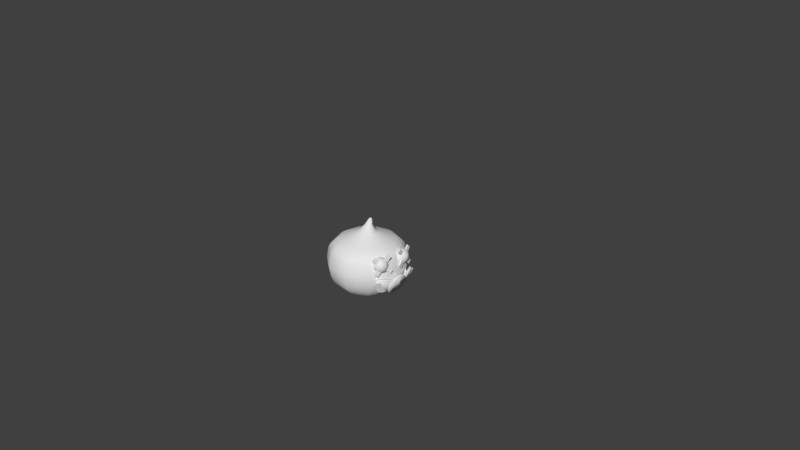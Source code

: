 # Source: Slime_Character.blend  (saved by Blender 2.79.0; exported with 4.5.12 LTS)
import bpy
from mathutils import Matrix  # noqa: F401  (used for matrix-valued properties, if any)

bpy.ops.wm.read_factory_settings(use_empty=True)
scene = bpy.context.scene
scene.name = 'Scene'

# ---- collections
col_collection_1 = bpy.data.collections.new('Collection 1'); scene.collection.children.link(col_collection_1)
col_collection_2 = bpy.data.collections.new('Collection 2'); scene.collection.children.link(col_collection_2)
col_collection_3 = bpy.data.collections.new('Collection 3'); scene.collection.children.link(col_collection_3)

# ---- world
world_world = bpy.data.worlds.new('World'); scene.world = world_world
world_world.color = (0.05088, 0.05088, 0.05088)
world_world.use_sun_shadow = False
world_world.sun_shadow_jitter_overblur = 0.0
world_world.cycles.sampling_method = 'MANUAL'

# ---- cameras
cam_camera = bpy.data.cameras.new('Camera')
cam_camera.clip_end = 100.0
cam_camera.lens = 35.0
cam_camera.sensor_width = 32.0
cam_camera.sensor_height = 18.0
cam_camera.ortho_scale = 7.314
cam_camera.dof.focus_distance = 0.0
cam_camera.dof.aperture_fstop = 128.0

# ---- meshes
me_cube_002 = bpy.data.meshes.new('Cube.002')
me_cube_002.from_pydata([(-16.21, -1.0, -0.445), (-15.64, -1.0, 1.514), (-14.54, 1.0, -0.6916), (-13.97, 1.0, 1.267), (-14.25, -1.0, -0.7339), (-13.68, -1.0, 1.225), (-12.58, 1.0, -0.9804), (-12.01, 1.0, 0.9782), (-12.24, -0.2439, -1.03), (-14.41, -0.3962, -5.484), (-15.37, -0.5485, -6.068), (-16.17, -0.7008, -5.95), (-16.83, -0.853, -5.129), (-14.48, -0.853, 1.343), (-13.5, -0.7008, 1.198), (-12.72, -0.5485, 1.083), (-12.11, -0.3962, 0.9933), (-11.67, -0.2439, 0.9286), (-14.87, -0.853, -5.418), (-14.21, -0.7008, -6.239), (-13.41, -0.5485, -6.357), (-12.46, -0.3962, -5.773), (-10.28, -0.2439, -1.319), (-9.715, -0.2439, 0.6397), (-10.15, -0.3962, 0.7045), (-10.76, -0.5485, 0.7938), (-11.54, -0.7008, 0.9096), (-12.53, -0.853, 1.054), (-16.83, -0.9265, -3.886), (-13.08, -0.9265, 1.135), (-15.03, -0.9265, 1.424), (-14.88, -0.9265, -4.175), (-13.64, -0.3201, -4.357), (-11.87, -0.3201, 0.9579), (-11.68, -0.3201, -4.645), (-9.914, -0.3201, 0.6691), (-11.36, -0.06622, 0.8825), (-11.26, 0.1115, 0.8673), (-11.36, 0.2892, 0.8825), (-11.67, 0.4669, 0.9286), (-12.2, 0.6446, 1.006), (-12.96, 0.8223, 1.118), (-9.969, -0.06622, -1.365), (-9.866, 0.1115, -1.38), (-9.969, 0.2892, -1.365), (-10.28, 0.4669, -1.319), (-10.81, 0.6446, -1.241), (-11.57, 0.8223, -1.129), (-13.53, 0.8223, -0.8404), (-12.77, 0.6446, -0.9522), (-12.24, 0.4669, -1.03), (-11.93, 0.2892, -1.076), (-11.82, 0.1115, -1.091), (-11.93, -0.06622, -1.076), (-11.0, 0.8223, 0.8294), (-10.24, 0.6446, 0.7177), (-9.715, 0.4669, 0.6397), (-9.402, 0.2892, 0.5937), (-9.299, 0.1115, 0.5785), (-9.402, -0.06622, 0.5937)], [], [(48, 41, 3, 2), (2, 3, 7, 6), (31, 29, 5, 4), (4, 5, 1, 0), (28, 31, 4, 0), (29, 30, 1, 5), (59, 36, 17, 23), (35, 33, 16, 24), (24, 16, 15, 25), (25, 15, 14, 26), (26, 14, 13, 27), (53, 42, 22, 8), (32, 34, 21, 9), (9, 21, 20, 10), (10, 20, 19, 11), (11, 19, 18, 12), (42, 59, 23, 22), (34, 35, 24, 21), (21, 24, 25, 20), (20, 25, 26, 19), (19, 26, 27, 18), (28, 30, 13, 12), (12, 13, 14, 11), (11, 14, 15, 10), (10, 15, 16, 9), (32, 33, 17, 8), (0, 1, 30, 28), (27, 13, 30, 29), (12, 18, 31, 28), (18, 27, 29, 31), (9, 16, 33, 32), (22, 23, 35, 34), (8, 22, 34, 32), (23, 17, 33, 35), (6, 7, 54, 47), (47, 54, 55, 46), (46, 55, 56, 45), (45, 56, 57, 44), (44, 57, 58, 43), (43, 58, 59, 42), (2, 6, 47, 48), (48, 47, 46, 49), (49, 46, 45, 50), (50, 45, 44, 51), (51, 44, 43, 52), (52, 43, 42, 53), (7, 3, 41, 54), (54, 41, 40, 55), (55, 40, 39, 56), (56, 39, 38, 57), (57, 38, 37, 58), (58, 37, 36, 59), (8, 17, 36, 53), (53, 36, 37, 52), (52, 37, 38, 51), (51, 38, 39, 50), (50, 39, 40, 49), (49, 40, 41, 48)])
me_cube_002.use_remesh_preserve_volume = False
me_cube_002.use_remesh_preserve_attributes = False
me_cube_002.use_mirror_vertex_groups = False
me_cube_002.update()
me_cube_001 = bpy.data.meshes.new('Cube.001')
me_cube_001.from_pydata([(-1.0, -1.0, -1.0), (-1.0, -1.0, 1.0), (-1.0, 1.0, -1.0), (-1.0, 1.0, 1.0), (1.0, -1.0, -1.0), (1.0, -1.0, 1.0), (1.0, 1.0, -1.0), (1.0, 1.0, 1.0), (-1.0, -1.0, 1.0), (-1.0, 1.0, 1.0), (1.0, 1.0, 1.0), (1.0, -1.0, 1.0), (-1.0, -1.0, -1.0), (-1.0, -1.0, 1.0), (1.0, -1.0, 1.0), (1.0, -1.0, -1.0), (-1.0, 1.0, 1.0), (-1.0, 1.0, -1.0), (1.0, 1.0, -1.0), (1.0, 1.0, 1.0), (-1.0, 1.0, -1.0), (-1.0, -1.0, -1.0), (1.0, 1.0, -1.0), (1.0, -1.0, -1.0), (-1.0, -1.0, 5.591), (-1.0, 1.0, 5.591), (1.0, 1.0, 5.591), (1.0, -1.0, 5.591), (-1.0, -5.591, -1.0), (-1.0, -5.591, 1.0), (1.0, -5.591, 1.0), (1.0, -5.591, -1.0), (-1.0, 5.591, 1.0), (-1.0, 5.591, -1.0), (1.0, 5.591, -1.0), (1.0, 5.591, 1.0), (-1.0, 1.0, -5.591), (-1.0, -1.0, -5.591), (1.0, 1.0, -5.591), (1.0, -1.0, -5.591)], [], [(0, 1, 3, 2), (3, 7, 19, 16), (6, 7, 5, 4), (5, 1, 13, 14), (0, 2, 20, 21), (1, 5, 11, 8), (10, 9, 25, 26), (7, 3, 9, 10), (5, 7, 10, 11), (3, 1, 8, 9), (13, 12, 28, 29), (4, 5, 14, 15), (1, 0, 12, 13), (0, 4, 15, 12), (9, 8, 24, 25), (2, 3, 16, 17), (7, 6, 18, 19), (6, 2, 17, 18), (23, 21, 37, 39), (6, 4, 23, 22), (4, 0, 21, 23), (2, 6, 22, 20), (26, 25, 24, 27), (31, 30, 29, 28), (33, 32, 35, 34), (36, 38, 39, 37), (17, 16, 32, 33), (15, 14, 30, 31), (21, 20, 36, 37), (11, 10, 26, 27), (18, 17, 33, 34), (12, 15, 31, 28), (20, 22, 38, 36), (8, 11, 27, 24), (16, 19, 35, 32), (14, 13, 29, 30), (22, 23, 39, 38), (19, 18, 34, 35)])
me_cube_001.use_remesh_preserve_volume = False
me_cube_001.use_remesh_preserve_attributes = False
me_cube_001.use_mirror_vertex_groups = False
me_cube_001.update()
me_cube = bpy.data.meshes.new('Cube')
me_cube.from_pydata([(-1.0, -1.0, -1.0), (-1.0, -1.0, 1.0), (-1.0, 1.0, -1.0), (-1.0, 1.0, 1.0), (1.0, -1.0, -1.0), (1.0, -1.0, 1.0), (1.0, 1.0, -1.0), (1.0, 1.0, 1.0), (-1.0, -1.0, 1.0), (-1.0, 1.0, 1.0), (1.0, 1.0, 1.0), (1.0, -1.0, 1.0), (-1.0, -1.0, -1.0), (-1.0, -1.0, 1.0), (1.0, -1.0, 1.0), (1.0, -1.0, -1.0), (-1.0, 1.0, 1.0), (-1.0, 1.0, -1.0), (1.0, 1.0, -1.0), (1.0, 1.0, 1.0), (-1.0, 1.0, -1.0), (-1.0, -1.0, -1.0), (1.0, 1.0, -1.0), (1.0, -1.0, -1.0), (-1.0, -1.0, 5.591), (-1.0, 1.0, 5.591), (1.0, 1.0, 5.591), (1.0, -1.0, 5.591), (-1.0, -5.591, -1.0), (-1.0, -5.591, 1.0), (1.0, -5.591, 1.0), (1.0, -5.591, -1.0), (-1.0, 5.591, 1.0), (-1.0, 5.591, -1.0), (1.0, 5.591, -1.0), (1.0, 5.591, 1.0), (-1.0, 1.0, -5.591), (-1.0, -1.0, -5.591), (1.0, 1.0, -5.591), (1.0, -1.0, -5.591)], [], [(0, 1, 3, 2), (3, 7, 19, 16), (6, 7, 5, 4), (5, 1, 13, 14), (0, 2, 20, 21), (1, 5, 11, 8), (10, 9, 25, 26), (7, 3, 9, 10), (5, 7, 10, 11), (3, 1, 8, 9), (13, 12, 28, 29), (4, 5, 14, 15), (1, 0, 12, 13), (0, 4, 15, 12), (9, 8, 24, 25), (2, 3, 16, 17), (7, 6, 18, 19), (6, 2, 17, 18), (23, 21, 37, 39), (6, 4, 23, 22), (4, 0, 21, 23), (2, 6, 22, 20), (26, 25, 24, 27), (31, 30, 29, 28), (33, 32, 35, 34), (36, 38, 39, 37), (17, 16, 32, 33), (15, 14, 30, 31), (21, 20, 36, 37), (11, 10, 26, 27), (18, 17, 33, 34), (12, 15, 31, 28), (20, 22, 38, 36), (8, 11, 27, 24), (16, 19, 35, 32), (14, 13, 29, 30), (22, 23, 39, 38), (19, 18, 34, 35)])
me_cube.use_remesh_preserve_volume = False
me_cube.use_remesh_preserve_attributes = False
me_cube.use_mirror_vertex_groups = False
me_cube.update()
me_icosphere_003 = bpy.data.meshes.new('Icosphere.003')
me_icosphere_003.from_pydata([(0.0, 0.0, -1.0), (0.7236, -0.5257, -0.4472), (-0.2764, -0.8506, -0.4472), (-0.8944, 0.0, -0.4472), (-0.2764, 0.8506, -0.4472), (0.7236, 0.5257, -0.4472), (0.2764, -0.8506, 0.4472), (-0.7236, -0.5257, 0.4472), (-0.7236, 0.5257, 0.4472), (0.2764, 0.8506, 0.4472), (0.8944, 0.0, 0.4472), (0.0, 0.0, 1.0), (-0.1625, -0.5, -0.8507), (0.4253, -0.309, -0.8507), (0.2629, -0.809, -0.5257), (0.8506, 0.0, -0.5257), (0.4253, 0.309, -0.8507), (-0.5257, 0.0, -0.8507), (-0.6882, -0.5, -0.5257), (-0.1625, 0.5, -0.8507), (-0.6882, 0.5, -0.5257), (0.2629, 0.809, -0.5257), (0.9511, -0.309, 0.0), (0.9511, 0.309, 0.0), (0.0, -1.0, 0.0), (0.5878, -0.809, 0.0), (-0.9511, -0.309, 0.0), (-0.5878, -0.809, 0.0), (-0.5878, 0.809, 0.0), (-0.9511, 0.309, 0.0), (0.5878, 0.809, 0.0), (0.0, 1.0, 0.0), (0.6882, -0.5, 0.5257), (-0.2629, -0.809, 0.5257), (-0.8506, 0.0, 0.5257), (-0.2629, 0.809, 0.5257), (0.6882, 0.5, 0.5257), (0.1625, -0.5, 0.8507), (0.5257, 0.0, 0.8507), (-0.4253, -0.309, 0.8507), (-0.4253, 0.309, 0.8507), (0.1625, 0.5, 0.8507)], [], [(0, 13, 12), (1, 13, 15), (0, 12, 17), (0, 17, 19), (0, 19, 16), (1, 15, 22), (2, 14, 24), (3, 18, 26), (4, 20, 28), (5, 21, 30), (1, 22, 25), (2, 24, 27), (3, 26, 29), (4, 28, 31), (5, 30, 23), (6, 32, 37), (7, 33, 39), (8, 34, 40), (9, 35, 41), (10, 36, 38), (38, 41, 11), (38, 36, 41), (36, 9, 41), (41, 40, 11), (41, 35, 40), (35, 8, 40), (40, 39, 11), (40, 34, 39), (34, 7, 39), (39, 37, 11), (39, 33, 37), (33, 6, 37), (37, 38, 11), (37, 32, 38), (32, 10, 38), (23, 36, 10), (23, 30, 36), (30, 9, 36), (31, 35, 9), (31, 28, 35), (28, 8, 35), (29, 34, 8), (29, 26, 34), (26, 7, 34), (27, 33, 7), (27, 24, 33), (24, 6, 33), (25, 32, 6), (25, 22, 32), (22, 10, 32), (30, 31, 9), (30, 21, 31), (21, 4, 31), (28, 29, 8), (28, 20, 29), (20, 3, 29), (26, 27, 7), (26, 18, 27), (18, 2, 27), (24, 25, 6), (24, 14, 25), (14, 1, 25), (22, 23, 10), (22, 15, 23), (15, 5, 23), (16, 21, 5), (16, 19, 21), (19, 4, 21), (19, 20, 4), (19, 17, 20), (17, 3, 20), (17, 18, 3), (17, 12, 18), (12, 2, 18), (15, 16, 5), (15, 13, 16), (13, 0, 16), (12, 14, 2), (12, 13, 14), (13, 1, 14)])
me_icosphere_003.polygons.foreach_set('use_smooth', [True] * 80)
me_icosphere_003.use_remesh_preserve_volume = False
me_icosphere_003.use_remesh_preserve_attributes = False
me_icosphere_003.use_mirror_vertex_groups = False
me_icosphere_003.update()
me_circle_004 = bpy.data.meshes.new('Circle.004')
me_circle_004.from_pydata([(-0.009506, 0.5293, -0.02863), (-0.3276, 0.4584, 0.03762), (-0.5649, 0.2647, 0.07273), (-0.654, 5.96e-08, 0.0788), (-0.5649, -0.2647, 0.07273), (-0.3276, -0.4584, 0.03762), (-0.009506, -0.5293, -0.02863), (0.3051, -0.4584, -0.1054), (0.534, -0.2647, -0.1659), (0.6175, -1.639e-07, -0.1888), (0.534, 0.2647, -0.1659), (0.3051, 0.4584, -0.1054), (-0.3005, 0.4584, 0.1191), (0.01756, 0.5293, 0.05288), (-0.5379, 0.2647, 0.1542), (-0.627, 5.96e-08, 0.1603), (-0.5379, -0.2647, 0.1542), (-0.3005, -0.4584, 0.1191), (0.01756, -0.5293, 0.05288), (0.3322, -0.4584, -0.02386), (0.5611, -0.2647, -0.08438), (0.6446, -1.639e-07, -0.1073), (0.5611, 0.2647, -0.08438), (0.3322, 0.4584, -0.02386)], [], [(5, 6, 18, 17), (2, 3, 15, 14), (9, 10, 22, 21), (6, 7, 19, 18), (3, 4, 16, 15), (10, 11, 23, 22), (0, 1, 12, 13), (7, 8, 20, 19), (4, 5, 17, 16), (11, 0, 13, 23), (1, 2, 14, 12), (8, 9, 21, 20), (21, 22, 20), (20, 22, 23, 19), (19, 23, 13, 18), (12, 17, 18, 13), (14, 16, 17, 12), (15, 16, 14), (9, 8, 10), (8, 7, 11, 10), (7, 6, 0, 11), (1, 0, 6, 5), (2, 1, 5, 4), (3, 2, 4)])
me_circle_004.polygons.foreach_set('use_smooth', [True] * 24)
me_circle_004.use_remesh_preserve_volume = False
me_circle_004.use_remesh_preserve_attributes = False
me_circle_004.use_mirror_vertex_groups = False
me_circle_004.update()
me_icosphere = bpy.data.meshes.new('Icosphere')
me_icosphere.from_pydata([(0.0, 0.0, -1.0), (0.7236, -0.5257, -0.4472), (-0.2764, -0.8506, -0.4472), (-0.8944, 0.0, -0.4472), (-0.2764, 0.8506, -0.4472), (0.7236, 0.5257, -0.4472), (0.2764, -0.8506, 0.4472), (-0.7236, -0.5257, 0.4472), (-0.7236, 0.5257, 0.4472), (0.2764, 0.8506, 0.4472), (0.8944, 0.0, 0.4472), (0.0, 0.0, 1.0), (-0.1625, -0.5, -0.8507), (0.4253, -0.309, -0.8507), (0.2629, -0.809, -0.5257), (0.8506, 0.0, -0.5257), (0.4253, 0.309, -0.8507), (-0.5257, 0.0, -0.8507), (-0.6882, -0.5, -0.5257), (-0.1625, 0.5, -0.8507), (-0.6882, 0.5, -0.5257), (0.2629, 0.809, -0.5257), (0.9511, -0.309, 0.0), (0.9511, 0.309, 0.0), (0.0, -1.0, 0.0), (0.5878, -0.809, 0.0), (-0.9511, -0.309, 0.0), (-0.5878, -0.809, 0.0), (-0.5878, 0.809, 0.0), (-0.9511, 0.309, 0.0), (0.5878, 0.809, 0.0), (0.0, 1.0, 0.0), (0.6882, -0.5, 0.5257), (-0.2629, -0.809, 0.5257), (-0.8506, 0.0, 0.5257), (-0.2629, 0.809, 0.5257), (0.6882, 0.5, 0.5257), (0.1625, -0.5, 0.8507), (0.5257, 0.0, 0.8507), (-0.4253, -0.309, 0.8507), (-0.4253, 0.309, 0.8507), (0.1625, 0.5, 0.8507)], [], [(0, 13, 12), (1, 13, 15), (0, 12, 17), (0, 17, 19), (0, 19, 16), (1, 15, 22), (2, 14, 24), (3, 18, 26), (4, 20, 28), (5, 21, 30), (1, 22, 25), (2, 24, 27), (3, 26, 29), (4, 28, 31), (5, 30, 23), (6, 32, 37), (7, 33, 39), (8, 34, 40), (9, 35, 41), (10, 36, 38), (38, 41, 11), (38, 36, 41), (36, 9, 41), (41, 40, 11), (41, 35, 40), (35, 8, 40), (40, 39, 11), (40, 34, 39), (34, 7, 39), (39, 37, 11), (39, 33, 37), (33, 6, 37), (37, 38, 11), (37, 32, 38), (32, 10, 38), (23, 36, 10), (23, 30, 36), (30, 9, 36), (31, 35, 9), (31, 28, 35), (28, 8, 35), (29, 34, 8), (29, 26, 34), (26, 7, 34), (27, 33, 7), (27, 24, 33), (24, 6, 33), (25, 32, 6), (25, 22, 32), (22, 10, 32), (30, 31, 9), (30, 21, 31), (21, 4, 31), (28, 29, 8), (28, 20, 29), (20, 3, 29), (26, 27, 7), (26, 18, 27), (18, 2, 27), (24, 25, 6), (24, 14, 25), (14, 1, 25), (22, 23, 10), (22, 15, 23), (15, 5, 23), (16, 21, 5), (16, 19, 21), (19, 4, 21), (19, 20, 4), (19, 17, 20), (17, 3, 20), (17, 18, 3), (17, 12, 18), (12, 2, 18), (15, 16, 5), (15, 13, 16), (13, 0, 16), (12, 14, 2), (12, 13, 14), (13, 1, 14)])
me_icosphere.polygons.foreach_set('use_smooth', [True] * 80)
me_icosphere.use_remesh_preserve_volume = False
me_icosphere.use_remesh_preserve_attributes = False
me_icosphere.use_mirror_vertex_groups = False
me_icosphere.update()
me_circle_001 = bpy.data.meshes.new('Circle.001')
me_circle_001.from_pydata([], [], [])
me_circle_001.use_remesh_preserve_volume = False
me_circle_001.use_remesh_preserve_attributes = False
me_circle_001.use_mirror_vertex_groups = False
me_circle_001.update()
me_circle = bpy.data.meshes.new('Circle')
me_circle.from_pydata([(4.925e-08, 0.3009, -0.3529), (-0.1627, 0.2531, -0.3529), (-0.2737, 0.125, -0.3529), (-0.2978, -0.04282, -0.3529), (-0.2274, -0.197, -0.3529), (-0.08477, -0.2887, -0.3529), (0.08477, -0.2887, -0.3529), (0.2274, -0.197, -0.3529), (0.2978, -0.04282, -0.3529), (0.2737, 0.125, -0.3529), (0.1627, 0.2531, -0.3529), (4.986e-08, 0.2826, 1.971), (-0.1528, 0.2377, 1.971), (-0.257, 0.1174, 1.971), (-0.2797, -0.04021, 1.971), (-0.2135, -0.185, 1.971), (-0.0796, -0.2711, 1.971), (0.0796, -0.2711, 1.971), (0.2135, -0.185, 1.971), (0.2797, -0.04021, 1.971), (0.257, 0.1174, 1.971), (0.1528, 0.2377, 1.971), (0.2074, -0.7062, -0.2554), (0.2845, -0.9689, -0.1002), (0.3289, -1.12, 0.05423), (0.3618, -1.232, 0.2112), (0.3822, -1.302, 0.3676), (0.3971, -1.352, 0.528), (0.4056, -1.381, 0.6925), (0.4093, -1.394, 0.8666), (0.3997, -1.361, 1.041), (0.3882, -1.322, 1.25), (0.3694, -1.258, 1.375), (0.3369, -1.147, 1.5), (0.2854, -0.9721, 1.625), (0.199, -0.6778, 1.75), (0.1349, -0.4594, 1.875), (0.3618, -0.3135, 1.875), (0.5339, -0.4626, 1.75), (0.7657, -0.6635, 1.625), (0.9038, -0.7831, 1.5), (0.9909, -0.8586, 1.375), (1.041, -0.9023, 1.25), (1.072, -0.9291, 1.041), (1.098, -0.9514, 0.8666), (1.088, -0.9429, 0.6925), (1.065, -0.9229, 0.528), (1.025, -0.8884, 0.3676), (0.9704, -0.8409, 0.2112), (0.8824, -0.7646, 0.05423), (0.7631, -0.6613, -0.1002), (0.5563, -0.482, -0.2554), (-0.7286, -0.1048, -0.2554), (-0.9995, -0.1437, -0.1002), (-1.156, -0.1662, 0.05423), (-1.271, -0.1827, 0.2112), (-1.343, -0.1931, 0.3676), (-1.395, -0.2006, 0.528), (-1.425, -0.2049, 0.6925), (-1.438, -0.2068, 0.8666), (-1.404, -0.2019, 1.041), (-1.364, -0.1961, 1.25), (-1.298, -0.1866, 1.375), (-1.184, -0.1702, 1.5), (-1.003, -0.1442, 1.625), (-0.6992, -0.1005, 1.75), (-0.4739, -0.06813, 1.875), (-0.3618, -0.3135, 1.875), (-0.5339, -0.4626, 1.75), (-0.7657, -0.6635, 1.625), (-0.9038, -0.7831, 1.5), (-0.9909, -0.8586, 1.375), (-1.041, -0.9023, 1.25), (-1.072, -0.9291, 1.041), (-1.098, -0.9514, 0.8666), (-1.088, -0.9429, 0.6925), (-1.065, -0.9229, 0.528), (-1.025, -0.8884, 0.3676), (-0.9704, -0.8409, 0.2112), (-0.8824, -0.7646, 0.05423), (-0.7631, -0.6613, -0.1002), (-0.5563, -0.482, -0.2554), (0.3979, 0.6192, -0.2554), (0.5459, 0.8495, -0.1002), (0.6312, 0.9822, 0.05423), (0.6942, 1.08, 0.2112), (0.7334, 1.141, 0.3676), (0.7619, 1.186, 0.528), (0.7784, 1.211, 0.6925), (0.7855, 1.222, 0.8666), (0.7671, 1.194, 1.041), (0.745, 1.159, 1.25), (0.7088, 1.103, 1.375), (0.6465, 1.006, 1.5), (0.5478, 0.8523, 1.625), (0.3819, 0.5943, 1.75), (0.2588, 0.4027, 1.875), (3.672e-08, 0.4787, 1.875), (2.068e-08, 0.7064, 1.75), (-9.263e-10, 1.013, 1.625), (-1.38e-08, 1.196, 1.5), (-2.191e-08, 1.311, 1.375), (-2.662e-08, 1.378, 1.25), (-2.95e-08, 1.419, 1.041), (-3.19e-08, 1.453, 0.8666), (-3.098e-08, 1.44, 0.6925), (-2.883e-08, 1.409, 0.528), (-2.512e-08, 1.357, 0.3676), (-2.001e-08, 1.284, 0.2112), (-1.18e-08, 1.168, 0.05423), (-6.883e-10, 1.01, -0.1002), (1.859e-08, 0.7361, -0.2554), (-0.2588, 0.4027, 1.875), (-0.3819, 0.5943, 1.75), (-0.5478, 0.8523, 1.625), (-0.6465, 1.006, 1.5), (-0.7088, 1.103, 1.375), (-0.745, 1.159, 1.25), (-0.7671, 1.194, 1.041), (-0.7855, 1.222, 0.8666), (-0.7784, 1.211, 0.6925), (-0.7619, 1.186, 0.528), (-0.7334, 1.141, 0.3676), (-0.6942, 1.08, 0.2112), (-0.6312, 0.9822, 0.05423), (-0.5459, 0.8495, -0.1002), (-0.3979, 0.6192, -0.2554), (0.4739, -0.06813, 1.875), (0.6992, -0.1005, 1.75), (1.003, -0.1442, 1.625), (1.184, -0.1702, 1.5), (1.298, -0.1866, 1.375), (1.364, -0.1961, 1.25), (1.404, -0.2019, 1.041), (1.438, -0.2068, 0.8666), (1.425, -0.2049, 0.6925), (1.395, -0.2006, 0.528), (1.343, -0.1931, 0.3676), (1.271, -0.1827, 0.2112), (1.156, -0.1662, 0.05423), (0.9995, -0.1437, -0.1002), (0.7286, -0.1048, -0.2554), (-0.1349, -0.4594, 1.875), (-0.199, -0.6778, 1.75), (-0.2854, -0.9721, 1.625), (-0.3369, -1.147, 1.5), (-0.3694, -1.258, 1.375), (-0.3882, -1.322, 1.25), (-0.3997, -1.361, 1.041), (-0.4093, -1.394, 0.8666), (-0.4056, -1.381, 0.6925), (-0.3971, -1.352, 0.528), (-0.3822, -1.302, 0.3676), (-0.3618, -1.232, 0.2112), (-0.3289, -1.12, 0.05423), (-0.2845, -0.9689, -0.1002), (-0.2074, -0.7062, -0.2554), (-0.4355, 0.1989, 1.875), (-0.6426, 0.2934, 1.75), (-0.9216, 0.4209, 1.625), (-1.088, 0.4968, 1.5), (-1.193, 0.5447, 1.375), (-1.253, 0.5724, 1.25), (-1.291, 0.5894, 1.041), (-1.322, 0.6036, 0.8666), (-1.31, 0.5981, 0.6925), (-1.282, 0.5855, 0.528), (-1.234, 0.5635, 0.3676), (-1.168, 0.5334, 0.2112), (-1.062, 0.485, 0.05423), (-0.9185, 0.4195, -0.1002), (-0.6695, 0.3058, -0.2554), (0.4355, 0.1989, 1.875), (0.6426, 0.2934, 1.75), (0.9216, 0.4209, 1.625), (1.088, 0.4968, 1.5), (1.193, 0.5447, 1.375), (1.253, 0.5724, 1.25), (1.291, 0.5894, 1.041), (1.322, 0.6036, 0.8666), (1.31, 0.5981, 0.6925), (1.282, 0.5855, 0.528), (1.234, 0.5635, 0.3676), (1.168, 0.5334, 0.2112), (1.062, 0.485, 0.05423), (0.9185, 0.4195, -0.1002), (0.6695, 0.3058, -0.2554), (0.2626, -0.1199, -0.3514), (0.2466, -0.1126, 1.971), (0.6424, -0.2934, -0.2537), (0.8813, -0.4025, -0.09949), (1.019, -0.4654, 0.05371), (1.121, -0.5118, 0.2093), (1.184, -0.5407, 0.3645), (1.23, -0.5617, 0.5234), (1.257, -0.5739, 0.6863), (1.268, -0.5791, 0.8578), (1.238, -0.5655, 1.029), (1.203, -0.5492, 1.25), (1.144, -0.5226, 1.375), (1.044, -0.4767, 1.5), (0.8843, -0.4038, 1.625), (0.6165, -0.2816, 1.75), (0.4178, -0.1908, 1.875), (0.1561, -0.2429, -0.3535), (0.1466, -0.2281, 1.971), (0.3818, -0.5941, -0.2589), (0.5238, -0.8151, -0.1072), (0.6057, -0.9424, 0.04409), (0.6661, -1.036, 0.1977), (0.7037, -1.095, 0.3508), (0.7311, -1.138, 0.5072), (0.7469, -1.162, 0.6668), (0.7537, -1.173, 0.8326), (0.736, -1.145, 0.9952), (0.7148, -1.112, 1.183), (0.6801, -1.058, 1.375), (0.6204, -0.9653, 1.5), (0.5256, -0.8178, 1.625), (0.3664, -0.5702, 1.75), (0.2483, -0.3864, 1.875), (1.12e-07, -0.2887, -0.3514), (1.088e-07, -0.2711, 1.971), (1.502e-07, -0.7062, -0.2537), (1.799e-07, -0.9689, -0.09949), (1.97e-07, -1.12, 0.05371), (2.096e-07, -1.232, 0.2093), (2.175e-07, -1.302, 0.3645), (2.232e-07, -1.352, 0.5234), (2.265e-07, -1.381, 0.6863), (2.279e-07, -1.394, 0.8578), (2.242e-07, -1.361, 1.029), (2.198e-07, -1.322, 1.25), (2.125e-07, -1.258, 1.375), (2e-07, -1.147, 1.5), (1.802e-07, -0.9721, 1.625), (1.47e-07, -0.6778, 1.75), (1.223e-07, -0.4594, 1.875), (-0.1561, -0.2429, -0.3535), (-0.1466, -0.2281, 1.971), (-0.3818, -0.5941, -0.2589), (-0.5238, -0.8151, -0.1072), (-0.6057, -0.9424, 0.04409), (-0.6661, -1.036, 0.1977), (-0.7037, -1.095, 0.3508), (-0.7311, -1.138, 0.5072), (-0.7469, -1.162, 0.6668), (-0.7537, -1.173, 0.8326), (-0.736, -1.145, 0.9952), (-0.7148, -1.112, 1.183), (-0.6801, -1.058, 1.375), (-0.6204, -0.9653, 1.5), (-0.5256, -0.8178, 1.625), (-0.3664, -0.5702, 1.75), (-0.2483, -0.3864, 1.875), (-0.2626, -0.1199, -0.3514), (-0.2466, -0.1126, 1.971), (-0.6424, -0.2934, -0.2537), (-0.8813, -0.4025, -0.09949), (-1.019, -0.4654, 0.05371), (-1.121, -0.5118, 0.2093), (-1.184, -0.5407, 0.3645), (-1.23, -0.5617, 0.5234), (-1.257, -0.5739, 0.6863), (-1.268, -0.5791, 0.8578), (-1.238, -0.5655, 1.029), (-1.203, -0.5492, 1.25), (-1.144, -0.5226, 1.375), (-1.044, -0.4767, 1.5), (-0.8843, -0.4038, 1.625), (-0.6165, -0.2816, 1.75), (-0.4178, -0.1908, 1.875), (-0.2858, 0.04109, -0.3535), (-0.2683, 0.03858, 1.971), (-0.6991, 0.1005, -0.2589), (-0.959, 0.1379, -0.1072), (-1.109, 0.1594, 0.04409), (-1.22, 0.1753, 0.1977), (-1.288, 0.1852, 0.3508), (-1.338, 0.1924, 0.5072), (-1.367, 0.1966, 0.6668), (-1.38, 0.1984, 0.8326), (-1.347, 0.1937, 0.9952), (-1.309, 0.1882, 1.183), (-1.245, 0.179, 1.375), (-1.136, 0.1633, 1.5), (-0.9622, 0.1383, 1.625), (-0.6709, 0.09646, 1.75), (-0.4547, 0.06537, 1.875), (-0.2182, 0.1891, -0.3535), (-0.2049, 0.1775, 1.971), (-0.5337, 0.4625, -0.2589), (-0.7322, 0.6345, -0.1072), (-0.8467, 0.7336, 0.04409), (-0.9311, 0.8068, 0.1977), (-0.9837, 0.8524, 0.3508), (-1.022, 0.8855, 0.5072), (-1.044, 0.9047, 0.6668), (-1.054, 0.9129, 0.8326), (-1.029, 0.8915, 0.9952), (-0.9992, 0.8658, 1.183), (-0.9507, 0.8238, 1.375), (-0.8672, 0.7514, 1.5), (-0.7347, 0.6366, 1.625), (-0.5122, 0.4439, 1.75), (-0.3472, 0.3008, 1.875), (-0.08134, 0.277, -0.3514), (-0.07638, 0.2601, 1.971), (-0.199, 0.6776, -0.2537), (-0.273, 0.9296, -0.09949), (-0.3156, 1.075, 0.05371), (-0.3471, 1.182, 0.2093), (-0.3667, 1.249, 0.3645), (-0.381, 1.297, 0.5234), (-0.3892, 1.326, 0.6863), (-0.3927, 1.338, 0.8578), (-0.3835, 1.306, 1.029), (-0.3725, 1.269, 1.25), (-0.3544, 1.207, 1.375), (-0.3233, 1.101, 1.5), (-0.2739, 0.9327, 1.625), (-0.191, 0.6503, 1.75), (-0.1294, 0.4407, 1.875), (0.08134, 0.277, -0.3535), (0.07638, 0.2601, 1.971), (0.199, 0.6776, -0.2589), (0.273, 0.9296, -0.1072), (0.3156, 1.075, 0.04409), (0.3471, 1.182, 0.1977), (0.3667, 1.249, 0.3508), (0.381, 1.297, 0.5072), (0.3892, 1.326, 0.6668), (0.3927, 1.338, 0.8326), (0.3835, 1.306, 0.9952), (0.3725, 1.269, 1.183), (0.3544, 1.207, 1.375), (0.3233, 1.101, 1.5), (0.2739, 0.9327, 1.625), (0.191, 0.6503, 1.75), (0.1294, 0.4407, 1.875), (0.2182, 0.1891, -0.3514), (0.2049, 0.1775, 1.971), (0.5337, 0.4625, -0.2537), (0.7322, 0.6345, -0.09949), (0.8467, 0.7336, 0.05371), (0.9311, 0.8068, 0.2093), (0.9837, 0.8524, 0.3645), (1.022, 0.8855, 0.5234), (1.044, 0.9047, 0.6863), (1.054, 0.9129, 0.8578), (1.029, 0.8915, 1.029), (0.9992, 0.8658, 1.25), (0.9507, 0.8238, 1.375), (0.8672, 0.7514, 1.5), (0.7347, 0.6366, 1.625), (0.5122, 0.4439, 1.75), (0.3472, 0.3008, 1.875), (0.2858, 0.04109, -0.3535), (0.2683, 0.03858, 1.971), (0.6991, 0.1005, -0.2589), (0.959, 0.1379, -0.1072), (1.109, 0.1594, 0.04409), (1.22, 0.1753, 0.1977), (1.288, 0.1852, 0.3508), (1.338, 0.1924, 0.5072), (1.367, 0.1966, 0.6668), (1.38, 0.1984, 0.8326), (1.347, 0.1937, 0.9952), (1.309, 0.1882, 1.183), (1.245, 0.179, 1.375), (1.136, 0.1633, 1.5), (0.9622, 0.1383, 1.625), (0.6709, 0.09646, 1.75), (0.4547, 0.06537, 1.875), (5.779e-08, 0.209, 2.16), (-0.0729, 0.1876, 2.16), (-0.1226, 0.1302, 2.16), (-0.1335, 0.05501, 2.16), (-0.1019, -0.0141, 2.16), (-0.03799, -0.05518, 2.16), (0.03799, -0.05518, 2.16), (0.1019, -0.0141, 2.16), (0.1335, 0.05501, 2.16), (0.1226, 0.1302, 2.16), (0.0729, 0.1876, 2.16), (0.1177, 0.02045, 2.16), (0.06994, -0.03464, 2.16), (8.592e-08, -0.05518, 2.16), (-0.06994, -0.03464, 2.16), (-0.1177, 0.02045, 2.16), (-0.1281, 0.09261, 2.16), (-0.09777, 0.1589, 2.16), (-0.03645, 0.1983, 2.16), (0.03645, 0.1983, 2.16), (0.09777, 0.1589, 2.16), (0.1281, 0.09261, 2.16), (6.211e-08, 0.2104, 2.349), (-0.03034, 0.2015, 2.349), (-0.05105, 0.1776, 2.349), (-0.05555, 0.1463, 2.349), (-0.04242, 0.1175, 2.349), (-0.01581, 0.1004, 2.349), (0.01581, 0.1004, 2.349), (0.04242, 0.1175, 2.349), (0.05555, 0.1463, 2.349), (0.05105, 0.1776, 2.349), (0.03034, 0.2015, 2.349), (6.381e-08, 0.1946, 2.368), (-0.0116, 0.1912, 2.368), (-0.01951, 0.1821, 2.368), (-0.02123, 0.1701, 2.368), (-0.01621, 0.1591, 2.368), (-0.006044, 0.1526, 2.368), (0.006044, 0.1526, 2.368), (0.01621, 0.1591, 2.368), (0.02123, 0.1701, 2.368), (0.01951, 0.1821, 2.368), (0.0116, 0.1912, 2.368)], [], [(220, 17, 36), (271, 14, 66), (339, 21, 96), (322, 11, 97), (203, 18, 37), (254, 15, 67), (305, 12, 112), (373, 19, 127), (237, 16, 142), (288, 13, 157), (356, 20, 172), (342, 9, 340), (343, 186, 342), (344, 185, 343), (345, 184, 344), (346, 183, 345), (347, 182, 346), (348, 181, 347), (349, 180, 348), (349, 178, 179), (350, 177, 178), (351, 176, 177), (352, 175, 176), (353, 174, 175), (354, 173, 174), (355, 172, 173), (274, 2, 272), (275, 171, 274), (276, 170, 275), (277, 169, 276), (278, 168, 277), (279, 167, 278), (280, 166, 279), (281, 165, 280), (281, 163, 164), (282, 162, 163), (283, 161, 162), (284, 160, 161), (285, 159, 160), (286, 158, 159), (287, 157, 158), (223, 5, 221), (224, 156, 223), (225, 155, 224), (226, 154, 225), (227, 153, 226), (228, 152, 227), (229, 151, 228), (230, 150, 229), (230, 148, 149), (231, 147, 148), (232, 146, 147), (233, 145, 146), (234, 144, 145), (235, 143, 144), (236, 142, 143), (359, 8, 357), (360, 141, 359), (361, 140, 360), (362, 139, 361), (363, 138, 362), (364, 137, 363), (365, 136, 364), (366, 135, 365), (366, 133, 134), (367, 132, 133), (368, 131, 132), (369, 130, 131), (370, 129, 130), (371, 128, 129), (372, 127, 128), (291, 1, 289), (292, 126, 291), (293, 125, 292), (294, 124, 293), (295, 123, 294), (296, 122, 295), (297, 121, 296), (298, 120, 297), (298, 118, 119), (299, 117, 118), (300, 116, 117), (301, 115, 116), (302, 114, 115), (303, 113, 114), (304, 112, 113), (240, 4, 238), (241, 81, 240), (242, 80, 241), (243, 79, 242), (244, 78, 243), (245, 77, 244), (246, 76, 245), (247, 75, 246), (247, 73, 74), (248, 72, 73), (249, 71, 72), (250, 70, 71), (251, 69, 70), (252, 68, 69), (253, 67, 68), (189, 7, 187), (190, 51, 189), (191, 50, 190), (192, 49, 191), (193, 48, 192), (194, 47, 193), (195, 46, 194), (196, 45, 195), (196, 43, 44), (197, 42, 43), (198, 41, 42), (199, 40, 41), (200, 39, 40), (201, 38, 39), (202, 37, 38), (308, 0, 306), (309, 111, 308), (310, 110, 309), (311, 109, 310), (312, 108, 311), (313, 107, 312), (314, 106, 313), (315, 105, 314), (315, 103, 104), (316, 102, 103), (317, 101, 102), (318, 100, 101), (319, 99, 100), (320, 98, 99), (321, 97, 98), (325, 10, 323), (326, 82, 325), (327, 83, 326), (328, 84, 327), (329, 85, 328), (330, 86, 329), (331, 87, 330), (332, 88, 331), (332, 90, 89), (333, 91, 90), (334, 92, 91), (335, 93, 92), (336, 94, 93), (337, 95, 94), (338, 96, 95), (257, 3, 255), (258, 52, 257), (259, 53, 258), (260, 54, 259), (261, 55, 260), (262, 56, 261), (263, 57, 262), (264, 58, 263), (264, 60, 59), (265, 61, 60), (266, 62, 61), (267, 63, 62), (268, 64, 63), (269, 65, 64), (270, 66, 65), (206, 6, 204), (207, 22, 206), (208, 23, 207), (209, 24, 208), (210, 25, 209), (211, 26, 210), (212, 27, 211), (213, 28, 212), (213, 30, 29), (214, 31, 30), (215, 32, 31), (216, 33, 32), (217, 34, 33), (218, 35, 34), (219, 36, 35), (357, 204, 272), (127, 202, 128), (128, 201, 129), (129, 200, 130), (130, 199, 131), (131, 198, 132), (132, 197, 133), (133, 196, 134), (135, 196, 195), (136, 195, 194), (137, 194, 193), (138, 193, 192), (139, 192, 191), (140, 191, 190), (141, 190, 189), (8, 189, 187), (19, 203, 127), (37, 219, 38), (38, 218, 39), (39, 217, 40), (40, 216, 41), (41, 215, 42), (42, 214, 43), (43, 213, 44), (45, 213, 212), (46, 212, 211), (47, 211, 210), (48, 210, 209), (49, 209, 208), (50, 208, 207), (51, 207, 206), (7, 206, 204), (18, 220, 37), (36, 236, 35), (35, 235, 34), (34, 234, 33), (33, 233, 32), (32, 232, 31), (31, 231, 30), (30, 230, 29), (28, 230, 229), (27, 229, 228), (26, 228, 227), (25, 227, 226), (24, 226, 225), (23, 225, 224), (22, 224, 223), (6, 223, 221), (17, 237, 36), (142, 253, 143), (143, 252, 144), (144, 251, 145), (145, 250, 146), (146, 249, 147), (147, 248, 148), (148, 247, 149), (150, 247, 246), (151, 246, 245), (152, 245, 244), (153, 244, 243), (154, 243, 242), (155, 242, 241), (156, 241, 240), (5, 240, 238), (16, 254, 142), (67, 270, 68), (68, 269, 69), (69, 268, 70), (70, 267, 71), (71, 266, 72), (72, 265, 73), (73, 264, 74), (75, 264, 263), (76, 263, 262), (77, 262, 261), (78, 261, 260), (79, 260, 259), (80, 259, 258), (81, 258, 257), (4, 257, 255), (15, 271, 67), (66, 287, 65), (65, 286, 64), (64, 285, 63), (63, 284, 62), (62, 283, 61), (61, 282, 60), (60, 281, 59), (58, 281, 280), (57, 280, 279), (56, 279, 278), (55, 278, 277), (54, 277, 276), (53, 276, 275), (52, 275, 274), (3, 274, 272), (14, 288, 66), (157, 304, 158), (158, 303, 159), (159, 302, 160), (160, 301, 161), (161, 300, 162), (162, 299, 163), (163, 298, 164), (165, 298, 297), (166, 297, 296), (167, 296, 295), (168, 295, 294), (169, 294, 293), (170, 293, 292), (171, 292, 291), (2, 291, 289), (13, 305, 157), (112, 321, 113), (113, 320, 114), (114, 319, 115), (115, 318, 116), (116, 317, 117), (117, 316, 118), (118, 315, 119), (120, 315, 314), (121, 314, 313), (122, 313, 312), (123, 312, 311), (124, 311, 310), (125, 310, 309), (126, 309, 308), (1, 308, 306), (12, 322, 112), (97, 338, 98), (98, 337, 99), (99, 336, 100), (100, 335, 101), (101, 334, 102), (102, 333, 103), (103, 332, 104), (105, 332, 331), (106, 331, 330), (107, 330, 329), (108, 329, 328), (109, 328, 327), (110, 327, 326), (111, 326, 325), (0, 325, 323), (11, 339, 97), (96, 355, 95), (95, 354, 94), (94, 353, 93), (93, 352, 92), (92, 351, 91), (91, 350, 90), (90, 349, 89), (88, 349, 348), (87, 348, 347), (86, 347, 346), (85, 346, 345), (84, 345, 344), (83, 344, 343), (82, 343, 342), (10, 342, 340), (21, 356, 96), (172, 372, 173), (173, 371, 174), (174, 370, 175), (175, 369, 176), (176, 368, 177), (177, 367, 178), (178, 366, 179), (180, 366, 365), (181, 365, 364), (182, 364, 363), (183, 363, 362), (184, 362, 361), (185, 361, 360), (186, 360, 359), (9, 359, 357), (20, 373, 172), (324, 384, 21), (11, 393, 324), (14, 389, 377), (290, 376, 391), (256, 378, 389), (15, 388, 378), (222, 380, 387), (222, 379, 16), (19, 385, 188), (205, 380, 17), (21, 394, 341), (307, 375, 392), (188, 381, 18), (273, 377, 390), (11, 392, 374), (239, 379, 388), (358, 382, 19), (12, 391, 375), (18, 386, 205), (341, 383, 20), (13, 390, 376), (20, 395, 358), (389, 400, 377), (387, 402, 401), (381, 402, 386), (398, 375, 391), (383, 405, 404), (388, 401, 378), (374, 406, 393), (382, 403, 385), (390, 399, 376), (397, 374, 392), (384, 405, 394), (399, 411, 410), (403, 413, 402), (396, 417, 406), (398, 410, 409), (401, 413, 412), (406, 416, 405), (397, 409, 408), (400, 412, 411), (405, 415, 404), (404, 414, 403), (396, 408, 407), (416, 409, 414), (220, 205, 17), (271, 256, 14), (339, 324, 21), (322, 307, 11), (203, 188, 18), (254, 239, 15), (305, 290, 12), (373, 358, 19), (237, 222, 16), (288, 273, 13), (356, 341, 20), (342, 186, 9), (343, 185, 186), (344, 184, 185), (345, 183, 184), (346, 182, 183), (347, 181, 182), (348, 180, 181), (349, 179, 180), (349, 350, 178), (350, 351, 177), (351, 352, 176), (352, 353, 175), (353, 354, 174), (354, 355, 173), (355, 356, 172), (274, 171, 2), (275, 170, 171), (276, 169, 170), (277, 168, 169), (278, 167, 168), (279, 166, 167), (280, 165, 166), (281, 164, 165), (281, 282, 163), (282, 283, 162), (283, 284, 161), (284, 285, 160), (285, 286, 159), (286, 287, 158), (287, 288, 157), (223, 156, 5), (224, 155, 156), (225, 154, 155), (226, 153, 154), (227, 152, 153), (228, 151, 152), (229, 150, 151), (230, 149, 150), (230, 231, 148), (231, 232, 147), (232, 233, 146), (233, 234, 145), (234, 235, 144), (235, 236, 143), (236, 237, 142), (359, 141, 8), (360, 140, 141), (361, 139, 140), (362, 138, 139), (363, 137, 138), (364, 136, 137), (365, 135, 136), (366, 134, 135), (366, 367, 133), (367, 368, 132), (368, 369, 131), (369, 370, 130), (370, 371, 129), (371, 372, 128), (372, 373, 127), (291, 126, 1), (292, 125, 126), (293, 124, 125), (294, 123, 124), (295, 122, 123), (296, 121, 122), (297, 120, 121), (298, 119, 120), (298, 299, 118), (299, 300, 117), (300, 301, 116), (301, 302, 115), (302, 303, 114), (303, 304, 113), (304, 305, 112), (240, 81, 4), (241, 80, 81), (242, 79, 80), (243, 78, 79), (244, 77, 78), (245, 76, 77), (246, 75, 76), (247, 74, 75), (247, 248, 73), (248, 249, 72), (249, 250, 71), (250, 251, 70), (251, 252, 69), (252, 253, 68), (253, 254, 67), (189, 51, 7), (190, 50, 51), (191, 49, 50), (192, 48, 49), (193, 47, 48), (194, 46, 47), (195, 45, 46), (196, 44, 45), (196, 197, 43), (197, 198, 42), (198, 199, 41), (199, 200, 40), (200, 201, 39), (201, 202, 38), (202, 203, 37), (308, 111, 0), (309, 110, 111), (310, 109, 110), (311, 108, 109), (312, 107, 108), (313, 106, 107), (314, 105, 106), (315, 104, 105), (315, 316, 103), (316, 317, 102), (317, 318, 101), (318, 319, 100), (319, 320, 99), (320, 321, 98), (321, 322, 97), (325, 82, 10), (326, 83, 82), (327, 84, 83), (328, 85, 84), (329, 86, 85), (330, 87, 86), (331, 88, 87), (332, 89, 88), (332, 333, 90), (333, 334, 91), (334, 335, 92), (335, 336, 93), (336, 337, 94), (337, 338, 95), (338, 339, 96), (257, 52, 3), (258, 53, 52), (259, 54, 53), (260, 55, 54), (261, 56, 55), (262, 57, 56), (263, 58, 57), (264, 59, 58), (264, 265, 60), (265, 266, 61), (266, 267, 62), (267, 268, 63), (268, 269, 64), (269, 270, 65), (270, 271, 66), (206, 22, 6), (207, 23, 22), (208, 24, 23), (209, 25, 24), (210, 26, 25), (211, 27, 26), (212, 28, 27), (213, 29, 28), (213, 214, 30), (214, 215, 31), (215, 216, 32), (216, 217, 33), (217, 218, 34), (218, 219, 35), (219, 220, 36), (289, 1, 306), (306, 0, 323), (323, 10, 340), (340, 9, 357), (357, 8, 187), (187, 7, 204), (204, 6, 221), (221, 5, 238), (238, 4, 255), (255, 3, 272), (272, 2, 289), (289, 306, 323), (323, 340, 357), (357, 187, 204), (204, 221, 238), (238, 255, 272), (272, 289, 323), (323, 357, 272), (204, 238, 272), (127, 203, 202), (128, 202, 201), (129, 201, 200), (130, 200, 199), (131, 199, 198), (132, 198, 197), (133, 197, 196), (135, 134, 196), (136, 135, 195), (137, 136, 194), (138, 137, 193), (139, 138, 192), (140, 139, 191), (141, 140, 190), (8, 141, 189), (19, 188, 203), (37, 220, 219), (38, 219, 218), (39, 218, 217), (40, 217, 216), (41, 216, 215), (42, 215, 214), (43, 214, 213), (45, 44, 213), (46, 45, 212), (47, 46, 211), (48, 47, 210), (49, 48, 209), (50, 49, 208), (51, 50, 207), (7, 51, 206), (18, 205, 220), (36, 237, 236), (35, 236, 235), (34, 235, 234), (33, 234, 233), (32, 233, 232), (31, 232, 231), (30, 231, 230), (28, 29, 230), (27, 28, 229), (26, 27, 228), (25, 26, 227), (24, 25, 226), (23, 24, 225), (22, 23, 224), (6, 22, 223), (17, 222, 237), (142, 254, 253), (143, 253, 252), (144, 252, 251), (145, 251, 250), (146, 250, 249), (147, 249, 248), (148, 248, 247), (150, 149, 247), (151, 150, 246), (152, 151, 245), (153, 152, 244), (154, 153, 243), (155, 154, 242), (156, 155, 241), (5, 156, 240), (16, 239, 254), (67, 271, 270), (68, 270, 269), (69, 269, 268), (70, 268, 267), (71, 267, 266), (72, 266, 265), (73, 265, 264), (75, 74, 264), (76, 75, 263), (77, 76, 262), (78, 77, 261), (79, 78, 260), (80, 79, 259), (81, 80, 258), (4, 81, 257), (15, 256, 271), (66, 288, 287), (65, 287, 286), (64, 286, 285), (63, 285, 284), (62, 284, 283), (61, 283, 282), (60, 282, 281), (58, 59, 281), (57, 58, 280), (56, 57, 279), (55, 56, 278), (54, 55, 277), (53, 54, 276), (52, 53, 275), (3, 52, 274), (14, 273, 288), (157, 305, 304), (158, 304, 303), (159, 303, 302), (160, 302, 301), (161, 301, 300), (162, 300, 299), (163, 299, 298), (165, 164, 298), (166, 165, 297), (167, 166, 296), (168, 167, 295), (169, 168, 294), (170, 169, 293), (171, 170, 292), (2, 171, 291), (13, 290, 305), (112, 322, 321), (113, 321, 320), (114, 320, 319), (115, 319, 318), (116, 318, 317), (117, 317, 316), (118, 316, 315), (120, 119, 315), (121, 120, 314), (122, 121, 313), (123, 122, 312), (124, 123, 311), (125, 124, 310), (126, 125, 309), (1, 126, 308), (12, 307, 322), (97, 339, 338), (98, 338, 337), (99, 337, 336), (100, 336, 335), (101, 335, 334), (102, 334, 333), (103, 333, 332), (105, 104, 332), (106, 105, 331), (107, 106, 330), (108, 107, 329), (109, 108, 328), (110, 109, 327), (111, 110, 326), (0, 111, 325), (11, 324, 339), (96, 356, 355), (95, 355, 354), (94, 354, 353), (93, 353, 352), (92, 352, 351), (91, 351, 350), (90, 350, 349), (88, 89, 349), (87, 88, 348), (86, 87, 347), (85, 86, 346), (84, 85, 345), (83, 84, 344), (82, 83, 343), (10, 82, 342), (21, 341, 356), (172, 373, 372), (173, 372, 371), (174, 371, 370), (175, 370, 369), (176, 369, 368), (177, 368, 367), (178, 367, 366), (180, 179, 366), (181, 180, 365), (182, 181, 364), (183, 182, 363), (184, 183, 362), (185, 184, 361), (186, 185, 360), (9, 186, 359), (20, 358, 373), (324, 393, 384), (11, 374, 393), (14, 256, 389), (290, 13, 376), (256, 15, 378), (15, 239, 388), (222, 17, 380), (222, 387, 379), (19, 382, 385), (205, 386, 380), (21, 384, 394), (307, 12, 375), (188, 385, 381), (273, 14, 377), (11, 307, 392), (239, 16, 379), (358, 395, 382), (12, 290, 391), (18, 381, 386), (341, 394, 383), (13, 273, 390), (20, 383, 395), (399, 377, 400), (389, 378, 400), (401, 379, 387), (387, 380, 402), (380, 386, 402), (381, 403, 402), (375, 398, 397), (376, 398, 391), (404, 382, 395), (395, 383, 404), (400, 378, 401), (388, 379, 401), (384, 393, 406), (374, 396, 406), (381, 385, 403), (382, 404, 403), (398, 376, 399), (390, 377, 399), (374, 397, 396), (375, 397, 392), (383, 394, 405), (384, 406, 405), (399, 400, 411), (403, 414, 413), (396, 407, 417), (398, 399, 410), (401, 402, 413), (406, 417, 416), (397, 398, 409), (400, 401, 412), (405, 416, 415), (404, 415, 414), (396, 397, 408), (414, 415, 416), (416, 417, 409), (407, 408, 409), (409, 410, 411), (411, 412, 413), (413, 414, 409), (417, 407, 409), (409, 411, 413)])
me_circle.polygons.foreach_set('use_smooth', [True] * 832)
me_circle.use_remesh_preserve_volume = False
me_circle.use_remesh_preserve_attributes = False
me_circle.use_mirror_vertex_groups = False
me_circle.update()
me_circle_002 = bpy.data.meshes.new('Circle.002')
me_circle_002.from_pydata([(-0.1334, -0.4602, 0.05735), (0.05685, -0.4437, 0.0446), (0.2184, -0.2563, 0.1732), (0.2787, -0.0002326, 0.2144), (-0.1381, -0.0002324, 0.2144), (-0.1631, -0.2563, 0.1752), (-0.1827, -0.3843, 0.118), (-0.06835, -0.478, 0.03058), (-0.1334, -0.4602, 0.1171), (0.05685, -0.4437, 0.1044), (0.2184, -0.2563, 0.233), (0.2787, -0.0002326, 0.2741), (-0.1381, -0.0002324, 0.2741), (-0.1631, -0.2563, 0.235), (-0.1827, -0.3843, 0.1778), (-0.06835, -0.478, 0.09036), (0.1495, -0.3712, 0.1121), (0.1495, -0.3712, 0.1719), (-0.1477, -0.1292, 0.2634), (-0.1477, -0.1292, 0.2036), (0.2492, -0.1743, 0.1954), (0.2492, -0.1743, 0.2552), (-0.1662, -0.4287, 0.08704), (-0.1662, -0.4287, 0.1468), (-0.1055, -0.4765, 0.03514), (-0.1055, -0.4765, 0.09491), (-0.006476, -0.4719, 0.02749), (-0.006476, -0.4719, 0.08726), (0.1885, -0.3174, 0.1476), (0.1885, -0.3174, 0.2074), (0.1116, -0.413, 0.06399), (0.1116, -0.413, 0.1238), (0.2717, -0.07436, 0.2101), (0.2717, -0.07436, 0.2699), (-0.1388, 0.4854, 0.08396), (0.05102, 0.4689, 0.07361), (0.2169, 0.2815, 0.1806), (0.2787, 0.02541, 0.2147), (-0.1382, 0.02541, 0.2147), (-0.1645, 0.2815, 0.1825), (-0.1857, 0.4095, 0.1325), (-0.07549, 0.5032, 0.06607), (-0.1388, 0.4854, 0.1437), (0.05102, 0.4689, 0.1334), (0.2169, 0.2815, 0.2404), (0.2787, 0.02541, 0.2744), (-0.1382, 0.02541, 0.2744), (-0.1645, 0.2815, 0.2423), (-0.1857, 0.4095, 0.1922), (-0.07549, 0.5032, 0.1258), (0.1465, 0.3963, 0.1266), (0.1465, 0.3963, 0.1864), (-0.1484, 0.1544, 0.2668), (-0.1484, 0.1544, 0.207), (0.2482, 0.1994, 0.2001), (0.2482, 0.1994, 0.2598), (-0.1702, 0.4539, 0.1067), (-0.1702, 0.4539, 0.1665), (-0.1123, 0.5017, 0.06892), (-0.1123, 0.5017, 0.1287), (-0.01378, 0.4971, 0.06378), (-0.01378, 0.4971, 0.1236), (0.1864, 0.3426, 0.1578), (0.1864, 0.3426, 0.2176), (0.107, 0.4381, 0.08685), (0.107, 0.4381, 0.1466), (0.2712, 0.09954, 0.2122), (0.2712, 0.09954, 0.2719)], [], [(4, 19, 18, 12), (19, 5, 13, 18), (24, 7, 15, 25), (28, 2, 10, 29), (5, 6, 14, 13), (32, 3, 11, 33), (26, 1, 9, 27), (22, 0, 8, 23), (30, 16, 17, 31), (45, 11, 3, 37), (2, 20, 21, 10), (6, 22, 23, 14), (0, 24, 25, 8), (7, 26, 27, 15), (16, 28, 29, 17), (1, 30, 31, 9), (20, 32, 33, 21), (38, 46, 52, 53), (53, 52, 47, 39), (58, 59, 49, 41), (62, 63, 44, 36), (39, 47, 48, 40), (66, 67, 45, 37), (60, 61, 43, 35), (56, 57, 42, 34), (64, 65, 51, 50), (4, 12, 46, 38), (36, 44, 55, 54), (40, 48, 57, 56), (34, 42, 59, 58), (41, 49, 61, 60), (50, 51, 63, 62), (35, 43, 65, 64), (54, 55, 67, 66), (45, 46, 12, 11), (18, 33, 11, 12), (13, 21, 33, 18), (10, 21, 13, 14), (23, 29, 10, 14), (8, 17, 29, 23), (25, 31, 17, 8), (31, 25, 15, 9), (27, 9, 15), (52, 46, 45, 67), (47, 52, 67, 55), (44, 48, 47, 55), (57, 48, 44, 63), (42, 57, 63, 51), (59, 42, 51, 65), (65, 43, 49, 59), (61, 49, 43), (37, 3, 4, 38), (53, 66, 37, 38), (39, 54, 66, 53), (36, 54, 39, 40), (56, 62, 36, 40), (34, 50, 62, 56), (58, 64, 50, 34), (64, 58, 41, 35), (60, 35, 41), (19, 4, 3, 32), (5, 19, 32, 20), (2, 6, 5, 20), (22, 6, 2, 28), (0, 22, 28, 16), (24, 0, 16, 30), (30, 1, 7, 24), (26, 7, 1)])
me_circle_002.polygons.foreach_set('use_smooth', [True] * 68)
me_circle_002.use_remesh_preserve_volume = False
me_circle_002.use_remesh_preserve_attributes = False
me_circle_002.use_mirror_vertex_groups = False
me_circle_002.update()
me_circle_003 = bpy.data.meshes.new('Circle.003')
me_circle_003.from_pydata([(-0.04893, -0.4591, -0.0389), (0.08889, -0.2817, 0.0864), (0.1485, -0.02564, 0.1311), (0.01946, -0.3966, 0.0277), (0.1195, -0.1997, 0.1095), (0.004679, -0.3098, 0.0694), (0.05897, -0.3428, 0.06065), (-0.02047, -0.4384, -0.01032), (0.1416, -0.09978, 0.1261), (0.1484, 1.863e-08, 0.1315), (0.06567, -0.1667, 0.1158), (0.0959, -7.451e-09, 0.1315), (-0.1098, -0.4554, -0.06699), (0.08844, -0.06682, 0.1291), (-0.09801, -0.4634, -0.06934), (-0.07474, -0.4054, -0.001708), (-0.1138, -0.4388, -0.0499), (-0.03487, -0.3636, 0.03664), (-0.07022, -0.4672, -0.05766), (0.09393, -0.02761, 0.1311), (0.03479, -0.2487, 0.09423), (-0.1091, -0.4314, -0.03942), (-0.1123, -0.4496, -0.06135), (-0.0893, -0.4661, -0.06716), (-0.105, -0.4597, -0.06913), (-0.04893, 0.4591, -0.0389), (0.08889, 0.2817, 0.0864), (0.1485, 0.02564, 0.1311), (0.01946, 0.3966, 0.0277), (0.1195, 0.1997, 0.1095), (0.004679, 0.3098, 0.0694), (0.05897, 0.3428, 0.06065), (-0.02047, 0.4384, -0.01032), (0.1416, 0.09978, 0.1261), (-0.02047, -0.4384, -0.07009), (0.06567, 0.1667, 0.1158), (-0.04893, -0.4591, -0.09868), (-0.1098, 0.4554, -0.06699), (0.08844, 0.06682, 0.1291), (-0.09801, 0.4634, -0.06934), (-0.07474, 0.4054, -0.001708), (-0.1138, 0.4388, -0.0499), (-0.03487, 0.3636, 0.03664), (-0.07022, 0.4672, -0.05766), (0.09393, 0.02761, 0.1311), (0.03479, 0.2487, 0.09423), (-0.1091, 0.4314, -0.03942), (-0.1123, 0.4496, -0.06135), (-0.0893, 0.4661, -0.06716), (-0.105, 0.4597, -0.06913), (0.1195, -0.1997, 0.0497), (0.08889, -0.2817, 0.02663), (0.1485, -0.02564, 0.07135), (0.1484, 1.863e-08, 0.0717), (0.05897, -0.3428, 0.0008755), (0.01946, -0.3966, -0.03208), (0.1416, -0.09978, 0.06635), (0.03479, -0.2487, 0.03446), (0.004679, -0.3098, 0.009631), (0.08844, -0.06682, 0.06929), (0.06567, -0.1667, 0.05604), (-0.07022, -0.4672, -0.1174), (0.09393, -0.02761, 0.07129), (-0.07474, -0.4054, -0.06148), (-0.03487, -0.3636, -0.02313), (0.0959, -7.451e-09, 0.0717), (-0.1123, -0.4496, -0.1211), (-0.1098, -0.4554, -0.1268), (-0.105, -0.4597, -0.1289), (-0.09801, -0.4634, -0.1291), (-0.1091, -0.4314, -0.09919), (-0.1138, -0.4388, -0.1097), (-0.0893, -0.4661, -0.1269), (-0.02047, 0.4384, -0.07009), (-0.04893, 0.4591, -0.09868), (0.1195, 0.1997, 0.0497), (0.08889, 0.2817, 0.02663), (0.05897, 0.3428, 0.0008755), (0.01946, 0.3966, -0.03208), (0.1416, 0.09978, 0.06635), (0.03479, 0.2487, 0.03446), (0.004679, 0.3098, 0.009631), (0.08844, 0.06682, 0.06929), (0.06567, 0.1667, 0.05604), (0.1485, 0.02564, 0.07135), (-0.07022, 0.4672, -0.1174), (0.09393, 0.02761, 0.07129), (-0.07474, 0.4054, -0.06148), (-0.03487, 0.3636, -0.02313), (-0.1123, 0.4496, -0.1211), (-0.1098, 0.4554, -0.1268), (-0.105, 0.4597, -0.1289), (-0.09801, 0.4634, -0.1291), (-0.1091, 0.4314, -0.09919), (-0.1138, 0.4388, -0.1097), (-0.0893, 0.4661, -0.1269)], [], [(2, 9, 11, 19), (4, 10, 20, 1), (6, 5, 17, 3), (3, 17, 15, 7), (2, 19, 13, 8), (8, 13, 10, 4), (1, 20, 5, 6), (7, 15, 21, 16, 22, 12, 24, 14, 23, 18, 0), (27, 44, 11, 9), (29, 26, 45, 35), (31, 28, 42, 30), (28, 32, 40, 42), (27, 33, 38, 44), (33, 29, 35, 38), (26, 31, 30, 45), (32, 25, 43, 48, 39, 49, 37, 47, 41, 46, 40), (52, 62, 65, 53), (50, 51, 57, 60), (54, 55, 64, 58), (55, 34, 63, 64), (52, 56, 59, 62), (56, 50, 60, 59), (51, 54, 58, 57), (34, 36, 61, 72, 69, 68, 67, 66, 71, 70, 63), (84, 53, 65, 86), (75, 83, 80, 76), (77, 81, 88, 78), (78, 88, 87, 73), (84, 86, 82, 79), (79, 82, 83, 75), (76, 80, 81, 77), (73, 87, 93, 94, 89, 90, 91, 92, 95, 85, 74), (38, 35, 83, 82), (11, 44, 86, 65), (18, 23, 72, 61), (31, 26, 76, 77), (20, 10, 60, 57), (30, 42, 88, 81), (32, 28, 78, 73), (7, 0, 36, 34), (22, 16, 71, 66), (47, 37, 90, 89), (33, 27, 84, 79), (4, 1, 51, 50), (19, 11, 65, 62), (49, 39, 92, 91), (43, 25, 74, 85), (9, 2, 52, 53), (23, 14, 69, 72), (46, 41, 94, 93), (13, 19, 62, 59), (6, 3, 55, 54), (21, 15, 63, 70), (48, 43, 85, 95), (8, 4, 50, 56), (24, 12, 67, 68), (35, 45, 80, 83), (5, 20, 57, 58), (25, 32, 73, 74), (41, 47, 89, 94), (15, 17, 64, 63), (10, 13, 59, 60), (26, 29, 75, 76), (27, 9, 53, 84), (1, 6, 54, 51), (39, 48, 95, 92), (17, 5, 58, 64), (44, 38, 82, 86), (3, 7, 34, 55), (28, 31, 77, 78), (40, 46, 93, 87), (12, 22, 66, 67), (2, 8, 56, 52), (29, 33, 79, 75), (37, 49, 91, 90), (14, 24, 68, 69), (0, 18, 61, 36), (45, 30, 81, 80), (16, 21, 70, 71), (42, 40, 87, 88)])
me_circle_003.polygons.foreach_set('use_smooth', [True] * 80)
me_circle_003.use_remesh_preserve_volume = False
me_circle_003.use_remesh_preserve_attributes = False
me_circle_003.use_mirror_vertex_groups = False
me_circle_003.update()

# ---- objects
ob_cube_002 = bpy.data.objects.new('Cube.002', me_cube_002)
ob_cube_001 = bpy.data.objects.new('Cube.001', me_cube_001)
ob_cube = bpy.data.objects.new('Cube', me_cube)
ob_icosphere_001 = bpy.data.objects.new('Icosphere.001', me_icosphere_003)
ob_circle_004 = bpy.data.objects.new('Circle.004', me_circle_004)
ob_icosphere = bpy.data.objects.new('Icosphere', me_icosphere)
ob_circle_001 = bpy.data.objects.new('Circle.001', me_circle_001)
ob_circle = bpy.data.objects.new('Circle', me_circle)
ob_camera = bpy.data.objects.new('Camera', cam_camera)
ob_circle_002 = bpy.data.objects.new('Circle.002', me_circle_002)
ob_circle_003 = bpy.data.objects.new('Circle.003', me_circle_003)

# ---- transforms, parenting, visibility, modifiers, constraints
ob_cube_002.location = (0.7177, -0.02356, -0.1302)
ob_cube_002.scale = (0.01607, 0.3033, 0.02252)
ob_cube_002.lineart.crease_threshold = 0.0
ob_cube_001.location = (0.4886, 0.1538, 0.102)
ob_cube_001.rotation_euler = (0.6821, -0.1344, 0.2354)
ob_cube_001.scale = (0.0105, 0.0269, 0.0269)
ob_cube_001.lineart.crease_threshold = 0.0
ob_cube.location = (0.4886, -0.2113, 0.102)
ob_cube.rotation_euler = (0.8382, -0.1696, -0.3035)
ob_cube.scale = (0.0105, 0.0269, 0.0269)
ob_cube.lineart.crease_threshold = 0.0
ob_icosphere_001.location = (0.4434, 0.149, 0.09226)
ob_icosphere_001.scale = (0.1012, 0.1012, 0.1012)
ob_icosphere_001.lineart.crease_threshold = 0.0
ob_circle_004.location = (0.5373, -0.02206, -0.2111)
ob_circle_004.rotation_euler = (-0.0, 1.777, -0.0)
ob_circle_004.scale = (0.2596, 0.2596, 0.2596)
ob_circle_004.lineart.crease_threshold = 0.0
ob_icosphere.location = (0.4434, -0.2057, 0.09226)
ob_icosphere.scale = (0.1012, 0.1012, 0.1012)
ob_icosphere.lineart.crease_threshold = 0.0
ob_circle_001.location = (0.005562, -0.03144, -0.3641)
ob_circle_001.scale = (0.3674, 0.3674, 0.3674)
ob_circle_001.lineart.crease_threshold = 0.0
ob_circle.location = (0.005562, -0.03144, -0.3641)
ob_circle.scale = (0.3674, 0.3674, 0.3674)
ob_circle.lineart.crease_threshold = 0.0
ob_camera.location = (7.481, -6.508, 5.344)
ob_camera.rotation_euler = (1.109, 0.0, 0.8149)
ob_camera.lock_rotations_4d = False
ob_camera.empty_display_type = 'ARROWS'
ob_camera.color = (0.0, 0.0, 0.0, 0.0)
ob_camera.display_type = 'WIRE'
ob_camera.lineart.crease_threshold = 0.0
ob_circle_002.location = (0.4164, -0.03176, -0.1278)
ob_circle_002.rotation_euler = (-0.0, 1.962, 0.0)
ob_circle_002.scale = (0.5832, 0.5832, 0.5832)
ob_circle_002.lineart.crease_threshold = 0.0
ob_circle_003.location = (0.5211, -0.0373, -0.1392)
ob_circle_003.rotation_euler = (-0.0, 2.179, 0.0)
ob_circle_003.scale = (0.4265, 0.4265, 0.4265)
ob_circle_003.lineart.crease_threshold = 0.0

# ---- collection membership
col_collection_1.objects.link(ob_cube_002)
col_collection_1.objects.link(ob_cube_001)
col_collection_1.objects.link(ob_cube)
col_collection_1.objects.link(ob_icosphere_001)
col_collection_1.objects.link(ob_circle_004)
col_collection_1.objects.link(ob_icosphere)
col_collection_1.objects.link(ob_circle_001)
col_collection_1.objects.link(ob_circle)
col_collection_1.objects.link(ob_camera)
col_collection_2.objects.link(ob_circle_002)
col_collection_3.objects.link(ob_circle_003)

# ---- scene / render settings (as saved in the file)
scene.camera = ob_camera
scene.frame_start = 1; scene.frame_end = 250; scene.frame_set(91)
scene.render.engine = 'BLENDER_EEVEE_NEXT'
scene.render.resolution_percentage = 50
scene.render.dither_intensity = 0.0
scene.cycles.use_denoising = False
scene.cycles.samples = 128
scene.cycles.sampling_pattern = 'TABULATED_SOBOL'
scene.cycles.light_sampling_threshold = 0.0
scene.cycles.use_adaptive_sampling = False
scene.cycles.use_light_tree = False
scene.cycles.blur_glossy = 0.0
scene.cycles.sample_clamp_indirect = 0.0
scene.view_settings.view_transform = 'Standard'
bpy.context.view_layer.update()

# ---- added for rendering (the .blend has no usable light): sun
light_auto_sun = bpy.data.lights.new('AutoSun', 'SUN')
light_auto_sun.energy = 3.0
light_auto_sun.angle = 0.0523599
ob_auto_sun = bpy.data.objects.new('AutoSun', light_auto_sun)
scene.collection.objects.link(ob_auto_sun)
ob_auto_sun.rotation_euler = (0.872665, 0.174533, 0.523599)
bpy.context.view_layer.update()
